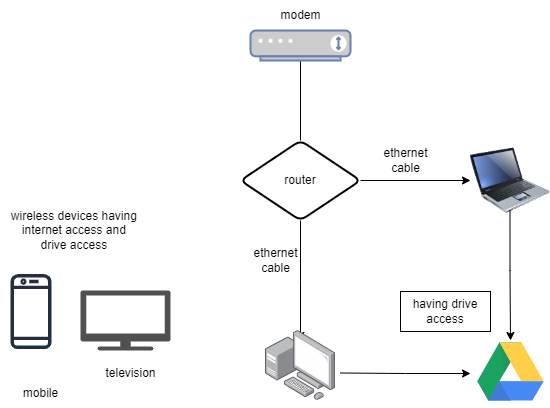

The diagram above was exported from draw.io. Its source (the exported page's mxGraphModel, read from the mxfile embedded in the PNG):
<mxGraphModel dx="1050" dy="557" grid="1" gridSize="10" guides="1" tooltips="1" connect="1" arrows="1" fold="1" page="1" pageScale="1" pageWidth="827" pageHeight="1169" math="0" shadow="0">
  <root>
    <mxCell id="0" />
    <mxCell id="1" parent="0" />
    <mxCell id="fIA6OoUM1NFJ_so9-M9P-6" value="" style="edgeStyle=orthogonalEdgeStyle;rounded=0;orthogonalLoop=1;jettySize=auto;html=1;entryX=0;entryY=0.5;entryDx=0;entryDy=0;" edge="1" parent="1" source="fIA6OoUM1NFJ_so9-M9P-2" target="fIA6OoUM1NFJ_so9-M9P-34">
      <mxGeometry relative="1" as="geometry">
        <mxPoint x="550" y="270" as="targetPoint" />
      </mxGeometry>
    </mxCell>
    <mxCell id="fIA6OoUM1NFJ_so9-M9P-7" style="edgeStyle=orthogonalEdgeStyle;rounded=0;orthogonalLoop=1;jettySize=auto;html=1;exitX=0;exitY=0.5;exitDx=0;exitDy=0;" edge="1" parent="1" source="fIA6OoUM1NFJ_so9-M9P-2">
      <mxGeometry relative="1" as="geometry">
        <mxPoint x="350" y="270" as="targetPoint" />
      </mxGeometry>
    </mxCell>
    <mxCell id="fIA6OoUM1NFJ_so9-M9P-9" value="" style="edgeStyle=orthogonalEdgeStyle;rounded=0;orthogonalLoop=1;jettySize=auto;html=1;" edge="1" parent="1" source="fIA6OoUM1NFJ_so9-M9P-2">
      <mxGeometry relative="1" as="geometry">
        <mxPoint x="410" y="430" as="targetPoint" />
      </mxGeometry>
    </mxCell>
    <mxCell id="fIA6OoUM1NFJ_so9-M9P-41" value="" style="edgeStyle=orthogonalEdgeStyle;rounded=0;orthogonalLoop=1;jettySize=auto;html=1;" edge="1" parent="1" source="fIA6OoUM1NFJ_so9-M9P-2">
      <mxGeometry relative="1" as="geometry">
        <mxPoint x="410" y="140" as="targetPoint" />
      </mxGeometry>
    </mxCell>
    <mxCell id="fIA6OoUM1NFJ_so9-M9P-2" value="router" style="rhombus;whiteSpace=wrap;html=1;rounded=1;arcSize=14;strokeWidth=2;" vertex="1" parent="1">
      <mxGeometry x="350" y="230" width="120" height="80" as="geometry" />
    </mxCell>
    <mxCell id="fIA6OoUM1NFJ_so9-M9P-25" value="ethernet&lt;div&gt;cable&lt;/div&gt;" style="text;html=1;align=center;verticalAlign=middle;resizable=0;points=[];autosize=1;strokeColor=none;fillColor=none;" vertex="1" parent="1">
      <mxGeometry x="480" y="230" width="70" height="40" as="geometry" />
    </mxCell>
    <mxCell id="fIA6OoUM1NFJ_so9-M9P-26" value="ethernet&lt;div&gt;cable&lt;/div&gt;" style="text;html=1;align=center;verticalAlign=middle;resizable=0;points=[];autosize=1;strokeColor=none;fillColor=none;" vertex="1" parent="1">
      <mxGeometry x="350" y="330" width="70" height="40" as="geometry" />
    </mxCell>
    <mxCell id="fIA6OoUM1NFJ_so9-M9P-34" value="" style="image;html=1;image=img/lib/clip_art/computers/Laptop_128x128.png" vertex="1" parent="1">
      <mxGeometry x="580" y="230" width="80" height="80" as="geometry" />
    </mxCell>
    <mxCell id="fIA6OoUM1NFJ_so9-M9P-35" value="" style="dashed=0;outlineConnect=0;html=1;align=center;labelPosition=center;verticalLabelPosition=bottom;verticalAlign=top;shape=mxgraph.weblogos.google_drive" vertex="1" parent="1">
      <mxGeometry x="586.8" y="432" width="66.4" height="58" as="geometry" />
    </mxCell>
    <mxCell id="fIA6OoUM1NFJ_so9-M9P-36" value="" style="image;points=[];aspect=fixed;html=1;align=center;shadow=0;dashed=0;image=img/lib/allied_telesis/computer_and_terminals/Personal_Computer_with_Server.svg;" vertex="1" parent="1">
      <mxGeometry x="375" y="420" width="70" height="70" as="geometry" />
    </mxCell>
    <mxCell id="fIA6OoUM1NFJ_so9-M9P-37" value="" style="sketch=0;outlineConnect=0;fontColor=#232F3E;gradientColor=none;fillColor=#232F3D;strokeColor=none;dashed=0;verticalLabelPosition=bottom;verticalAlign=top;align=center;html=1;fontSize=12;fontStyle=0;aspect=fixed;pointerEvents=1;shape=mxgraph.aws4.mobile_client;" vertex="1" parent="1">
      <mxGeometry x="120" y="362" width="41" height="78" as="geometry" />
    </mxCell>
    <mxCell id="fIA6OoUM1NFJ_so9-M9P-42" value="" style="fontColor=#0066CC;verticalAlign=top;verticalLabelPosition=bottom;labelPosition=center;align=center;html=1;outlineConnect=0;fillColor=#CCCCCC;strokeColor=#6881B3;gradientColor=none;gradientDirection=north;strokeWidth=2;shape=mxgraph.networks.modem;" vertex="1" parent="1">
      <mxGeometry x="360" y="120" width="100" height="30" as="geometry" />
    </mxCell>
    <mxCell id="fIA6OoUM1NFJ_so9-M9P-43" value="modem" style="text;html=1;align=center;verticalAlign=middle;resizable=0;points=[];autosize=1;strokeColor=none;fillColor=none;" vertex="1" parent="1">
      <mxGeometry x="380" y="90" width="60" height="30" as="geometry" />
    </mxCell>
    <mxCell id="fIA6OoUM1NFJ_so9-M9P-45" value="" style="sketch=0;pointerEvents=1;shadow=0;dashed=0;html=1;strokeColor=none;fillColor=#505050;labelPosition=center;verticalLabelPosition=bottom;verticalAlign=top;outlineConnect=0;align=center;shape=mxgraph.office.devices.tv;" vertex="1" parent="1">
      <mxGeometry x="190" y="380" width="90" height="60" as="geometry" />
    </mxCell>
    <mxCell id="fIA6OoUM1NFJ_so9-M9P-46" value="mobile" style="text;html=1;align=center;verticalAlign=middle;resizable=0;points=[];autosize=1;strokeColor=none;fillColor=none;" vertex="1" parent="1">
      <mxGeometry x="120" y="468" width="60" height="30" as="geometry" />
    </mxCell>
    <mxCell id="fIA6OoUM1NFJ_so9-M9P-48" value="television" style="text;html=1;align=center;verticalAlign=middle;resizable=0;points=[];autosize=1;strokeColor=none;fillColor=none;" vertex="1" parent="1">
      <mxGeometry x="205" y="448" width="70" height="30" as="geometry" />
    </mxCell>
    <mxCell id="fIA6OoUM1NFJ_so9-M9P-50" value="wireless devices having&amp;nbsp;&lt;div&gt;internet access and&amp;nbsp;&lt;/div&gt;&lt;div&gt;drive access&amp;nbsp;&lt;/div&gt;" style="text;html=1;align=center;verticalAlign=middle;resizable=0;points=[];autosize=1;strokeColor=none;fillColor=none;" vertex="1" parent="1">
      <mxGeometry x="110" y="290" width="150" height="60" as="geometry" />
    </mxCell>
    <mxCell id="fIA6OoUM1NFJ_so9-M9P-52" value="" style="edgeStyle=orthogonalEdgeStyle;rounded=0;orthogonalLoop=1;jettySize=auto;html=1;" edge="1" parent="1">
      <mxGeometry relative="1" as="geometry">
        <mxPoint x="619.5" y="300" as="sourcePoint" />
        <mxPoint x="620" y="430" as="targetPoint" />
        <Array as="points">
          <mxPoint x="619.5" y="360" />
          <mxPoint x="619.5" y="360" />
        </Array>
      </mxGeometry>
    </mxCell>
    <mxCell id="fIA6OoUM1NFJ_so9-M9P-54" value="" style="edgeStyle=orthogonalEdgeStyle;rounded=0;orthogonalLoop=1;jettySize=auto;html=1;" edge="1" parent="1">
      <mxGeometry relative="1" as="geometry">
        <mxPoint x="450" y="462.5" as="sourcePoint" />
        <mxPoint x="580" y="463" as="targetPoint" />
      </mxGeometry>
    </mxCell>
    <mxCell id="fIA6OoUM1NFJ_so9-M9P-55" value="having drive access" style="whiteSpace=wrap;html=1;" vertex="1" parent="1">
      <mxGeometry x="510" y="381" width="90" height="40" as="geometry" />
    </mxCell>
  </root>
</mxGraphModel>